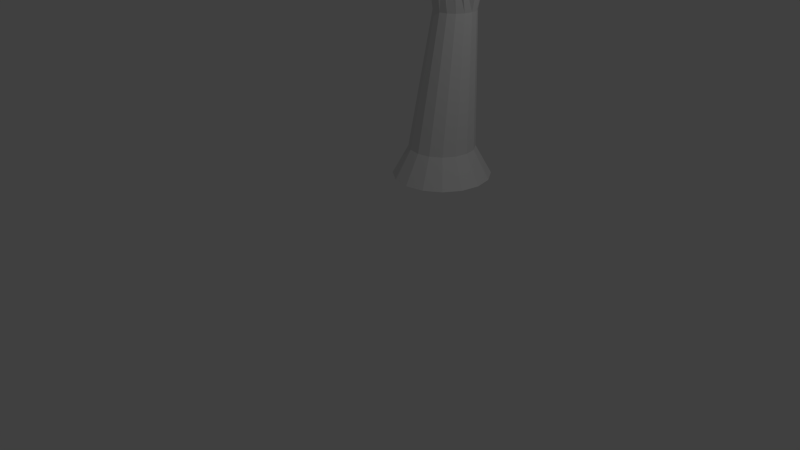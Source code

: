 # Source: tree.blend  (saved by Blender 2.72.0; exported with 4.5.12 LTS)
import bpy
from mathutils import Matrix  # noqa: F401  (used for matrix-valued properties, if any)

bpy.ops.wm.read_factory_settings(use_empty=True)
scene = bpy.context.scene
scene.name = 'Scene'

# ---- collections
col_collection_1 = bpy.data.collections.new('Collection 1'); scene.collection.children.link(col_collection_1)

# ---- world
world_world = bpy.data.worlds.new('World'); scene.world = world_world
world_world.color = (0.05088, 0.05088, 0.05088)
world_world.use_sun_shadow = False
world_world.sun_shadow_jitter_overblur = 0.0
world_world.cycles.sampling_method = 'MANUAL'
world_world.cycles.sample_map_resolution = 256

# ---- cameras
cam_camera = bpy.data.cameras.new('Camera')
cam_camera.clip_end = 100.0
cam_camera.lens = 35.0
cam_camera.sensor_width = 32.0
cam_camera.sensor_height = 18.0
cam_camera.ortho_scale = 7.314
cam_camera.dof.focus_distance = 0.0
cam_camera.dof.aperture_fstop = 128.0

# ---- lights
light_lamp = bpy.data.lights.new('Lamp', 'POINT')
light_lamp.transmission_factor = 0.0
light_lamp.cutoff_distance = 30.0
light_lamp.energy = 100.0
light_lamp.shadow_buffer_clip_start = 1.001
light_lamp.shadow_soft_size = 0.1
light_lamp.shadow_maximum_resolution = 0.006
light_lamp.use_absolute_resolution = True
light_lamp.cycles.use_multiple_importance_sampling = False

# ---- meshes
me_cylinder_002 = bpy.data.meshes.new('Cylinder.002')
me_cylinder_002.from_pydata([(0.002289, 0.2718, -1.103), (0.002289, 0.0334, -0.674), (0.2806, 0.2164, -1.103), (0.1894, -0.00382, -0.674), (0.5166, 0.05876, -1.103), (0.348, -0.1098, -0.674), (0.6742, -0.1772, -1.103), (0.454, -0.2684, -0.674), (0.7296, -0.4555, -1.103), (0.4912, -0.4555, -0.674), (0.6742, -0.7338, -1.103), (0.454, -0.6426, -0.674), (0.5166, -0.9698, -1.103), (0.348, -0.8012, -0.674), (0.2806, -1.127, -1.103), (0.1894, -0.9072, -0.674), (0.002289, -1.183, -1.103), (0.002289, -0.9444, -0.674), (-0.276, -1.127, -1.103), (-0.1848, -0.9072, -0.674), (-0.512, -0.9698, -1.103), (-0.3434, -0.8012, -0.674), (-0.6696, -0.7338, -1.103), (-0.4494, -0.6426, -0.674), (-0.725, -0.4555, -1.103), (-0.4866, -0.4555, -0.674), (-0.6696, -0.1772, -1.103), (-0.4494, -0.2684, -0.674), (-0.512, 0.05876, -1.103), (-0.3434, -0.1098, -0.674), (-0.276, 0.2164, -1.103), (-0.1848, -0.003819, -0.674), (0.1812, -0.1065, 1.325), (0.2982, -0.1298, 1.325), (0.3974, -0.1961, 1.325), (0.4637, -0.2953, 1.325), (0.487, -0.4123, 1.325), (0.4637, -0.5293, 1.325), (0.3974, -0.6285, 1.325), (0.2982, -0.6948, 1.325), (0.1812, -0.718, 1.325), (0.06421, -0.6948, 1.325), (-0.03499, -0.6285, 1.325), (-0.1013, -0.5293, 1.325), (-0.1245, -0.4123, 1.325), (-0.1013, -0.2953, 1.325), (-0.03499, -0.1961, 1.325), (0.06421, -0.1298, 1.325), (-0.06893, -0.4311, 2.633), (-0.008396, -0.4441, 2.658), (0.04292, -0.4812, 2.679), (0.07721, -0.5367, 2.693), (0.08925, -0.6022, 2.698), (0.07721, -0.6472, 2.693), (0.04292, -0.7027, 2.679), (-0.008396, -0.7397, 2.658), (-0.06893, -0.7528, 2.633), (-0.1295, -0.7602, 2.608), (-0.1808, -0.7231, 2.587), (-0.2151, -0.6676, 2.573), (-0.2271, -0.6022, 2.568), (-0.2151, -0.5367, 2.573), (-0.1808, -0.4812, 2.587), (-0.1295, -0.4441, 2.608), (-0.3621, -0.9738, 3.5), (-0.3461, -0.9783, 3.515), (-0.3324, -0.9909, 3.528), (-0.3233, -1.01, 3.537), (-0.3201, -1.032, 3.54), (-0.3233, -1.045, 3.537), (-0.3324, -1.064, 3.528), (-0.3461, -1.076, 3.515), (-0.3621, -1.081, 3.5), (-0.3782, -1.086, 3.484), (-0.3918, -1.074, 3.471), (-0.4009, -1.055, 3.462), (-0.4041, -1.032, 3.459), (-0.4009, -1.01, 3.462), (-0.3918, -0.9909, 3.471), (-0.3782, -0.9783, 3.484), (-0.5137, -1.09, 3.647), (-0.5077, -1.092, 3.659), (-0.5025, -1.1, 3.669), (-0.4991, -1.111, 3.676), (-0.4979, -1.124, 3.678), (-0.4991, -1.138, 3.676), (-0.5025, -1.149, 3.669), (-0.5077, -1.157, 3.659), (-0.5137, -1.159, 3.647), (-0.5198, -1.157, 3.635), (-0.5249, -1.149, 3.625), (-0.5284, -1.138, 3.618), (-0.5296, -1.124, 3.616), (-0.5284, -1.111, 3.618), (-0.5249, -1.1, 3.625), (-0.5198, -1.092, 3.635), (-0.7209, -1.122, 3.738), (-0.7205, -1.122, 3.738), (-0.7201, -1.123, 3.739), (-0.7199, -1.124, 3.739), (-0.7198, -1.124, 3.74), (-0.7199, -1.125, 3.739), (-0.7201, -1.126, 3.739), (-0.7205, -1.127, 3.738), (-0.7209, -1.127, 3.738), (-0.7213, -1.127, 3.737), (-0.7216, -1.126, 3.736), (-0.7218, -1.125, 3.736), (-0.7219, -1.124, 3.736), (-0.7218, -1.124, 3.736), (-0.7216, -1.123, 3.736), (-0.7213, -1.122, 3.737), (1.349, -0.8231, 3.127), (1.334, -0.8344, 3.137), (0.7184, -0.933, 2.706), (1.017, -0.8358, 2.967), (0.7545, -0.9108, 2.689), (1.041, -0.8178, 2.954), (0.7941, -0.9054, 2.666), (1.069, -0.8116, 2.938), (0.831, -0.9176, 2.642), (1.096, -0.818, 2.92), (0.8598, -0.9456, 2.62), (1.118, -0.8362, 2.905), (0.8759, -0.9851, 2.603), (1.132, -0.8633, 2.893), (0.877, -1.03, 2.594), (1.135, -0.8952, 2.886), (0.8629, -1.074, 2.594), (1.128, -0.9271, 2.887), (0.8357, -1.109, 2.604), (1.111, -0.9541, 2.894), (0.7995, -1.131, 2.622), (1.086, -0.9721, 2.906), (0.76, -1.137, 2.644), (1.059, -0.9783, 2.922), (0.723, -1.125, 2.668), (1.032, -0.9719, 2.94), (0.6943, -1.097, 2.691), (1.01, -0.9537, 2.956), (0.6782, -1.057, 2.707), (0.9958, -0.9266, 2.968), (0.6771, -1.012, 2.716), (0.9922, -0.8947, 2.974), (0.6912, -0.9687, 2.716), (0.9996, -0.8628, 2.974), (1.364, -0.8181, 3.112), (1.374, -0.82, 3.093), (1.38, -0.8286, 3.075), (1.38, -0.8426, 3.058), (1.374, -0.8598, 3.047), (1.363, -0.8776, 3.043), (1.349, -0.8933, 3.046), (1.333, -0.9046, 3.055), (1.319, -0.9097, 3.071), (1.309, -0.9077, 3.089), (1.303, -0.8991, 3.108), (1.303, -0.8852, 3.124), (1.309, -0.868, 3.135), (1.32, -0.8501, 3.14), (1.613, -1.003, 3.254), (1.6, -1.011, 3.261), (1.625, -0.9992, 3.242), (1.636, -1.002, 3.228), (1.642, -1.01, 3.215), (1.644, -1.023, 3.203), (1.641, -1.038, 3.195), (1.633, -1.054, 3.192), (1.622, -1.067, 3.195), (1.609, -1.076, 3.202), (1.597, -1.079, 3.214), (1.586, -1.076, 3.228), (1.579, -1.068, 3.241), (1.578, -1.055, 3.253), (1.581, -1.04, 3.261), (1.589, -1.024, 3.264), (1.937, -1.091, 3.329), (1.937, -1.092, 3.329), (1.937, -1.091, 3.329), (1.938, -1.091, 3.328), (1.938, -1.092, 3.328), (1.938, -1.092, 3.328), (1.938, -1.092, 3.328), (1.938, -1.092, 3.328), (1.937, -1.093, 3.328), (1.937, -1.093, 3.328), (1.937, -1.093, 3.328), (1.937, -1.093, 3.328), (1.937, -1.093, 3.329), (1.937, -1.092, 3.329), (1.937, -1.092, 3.329), (1.937, -1.092, 3.329), (0.4331, -0.7452, 2.366), (0.5666, -0.7371, 2.336), (0.629, -0.7134, 2.266), (0.6756, -0.7205, 2.182), (0.6994, -0.7575, 2.096), (0.6095, -0.7917, 2.022), (0.5125, -0.7987, 1.97), (0.4205, -0.8431, 1.949), (0.3849, -0.8794, 1.961), (0.3162, -0.9304, 2.006), (0.2538, -0.9541, 2.075), (0.2072, -0.947, 2.159), (0.1835, -0.91, 2.245), (0.3542, -1.014, 2.32), (0.383, -0.938, 2.371), (0.4335, -0.8587, 2.393), (0.3089, -0.3208, 2.295), (0.2753, -0.2658, 2.268), (0.2522, 0.1141, 2.725), (0.2663, 0.6869, 3.201), (0.2553, 0.702, 3.192), (0.2254, 0.1505, 2.706), (0.2671, -0.2057, 2.234), (0.2161, 0.192, 2.682), (0.2858, -0.1496, 2.197), (0.2258, 0.2324, 2.656), (0.3284, -0.106, 2.163), (0.253, 0.2654, 2.632), (0.3884, -0.08155, 2.138), (0.2936, 0.2862, 2.614), (0.4567, -0.08001, 2.124), (0.3414, 0.2914, 2.605), (0.523, -0.1016, 2.125), (0.3891, 0.2803, 2.606), (0.577, -0.143, 2.14), (0.4295, 0.2546, 2.616), (0.6107, -0.198, 2.166), (0.4563, 0.2182, 2.635), (0.6188, -0.2581, 2.2), (0.4656, 0.1767, 2.659), (0.6001, -0.3142, 2.237), (0.4559, 0.1363, 2.685), (0.5576, -0.3578, 2.271), (0.4287, 0.1032, 2.709), (0.4975, -0.3822, 2.296), (0.3881, 0.08252, 2.727), (0.4292, -0.3838, 2.31), (0.3403, 0.0773, 2.736), (0.363, -0.3622, 2.309), (0.2926, 0.08838, 2.736), (0.2503, 0.7159, 3.177), (0.2522, 0.7265, 3.158), (0.2607, 0.7321, 3.14), (0.2744, 0.732, 3.124), (0.2913, 0.7261, 3.113), (0.3089, 0.7153, 3.108), (0.3243, 0.7013, 3.111), (0.3354, 0.6861, 3.121), (0.3403, 0.6722, 3.136), (0.3384, 0.6617, 3.154), (0.33, 0.656, 3.173), (0.3162, 0.6562, 3.188), (0.2993, 0.6621, 3.2), (0.2818, 0.6729, 3.204), (0.2561, 0.9605, 3.316), (0.2648, 0.9478, 3.323), (0.2528, 0.9729, 3.304), (0.2556, 0.9832, 3.291), (0.2639, 0.9897, 3.278), (0.2765, 0.9915, 3.266), (0.2914, 0.9883, 3.258), (0.3065, 0.9806, 3.256), (0.3194, 0.9696, 3.258), (0.3281, 0.9569, 3.266), (0.3313, 0.9445, 3.277), (0.3286, 0.9343, 3.291), (0.3203, 0.9278, 3.304), (0.3077, 0.926, 3.315), (0.2927, 0.9291, 3.323), (0.2776, 0.9368, 3.326), (0.3456, 1.28, 3.39), (0.3458, 1.279, 3.39), (0.3455, 1.28, 3.39), (0.3456, 1.28, 3.39), (0.3458, 1.28, 3.389), (0.346, 1.28, 3.389), (0.3463, 1.28, 3.389), (0.3466, 1.28, 3.389), (0.3469, 1.28, 3.389), (0.3471, 1.28, 3.389), (0.3471, 1.279, 3.389), (0.3471, 1.279, 3.39), (0.3469, 1.279, 3.39), (0.3466, 1.279, 3.39), (0.3463, 1.279, 3.39), (0.346, 1.279, 3.39), (1.056, -0.5732, 2.471), (1.07, -0.5615, 2.469), (0.7676, -0.6292, 2.042), (0.9485, -0.4702, 2.32), (0.7472, -0.6324, 2.095), (0.9325, -0.487, 2.335), (0.7146, -0.6194, 2.138), (0.9111, -0.4945, 2.35), (0.6748, -0.5922, 2.167), (0.8875, -0.4917, 2.363), (0.6339, -0.555, 2.177), (0.8654, -0.4791, 2.373), (0.5981, -0.5134, 2.165), (0.8481, -0.4585, 2.378), (0.5728, -0.4737, 2.134), (0.8382, -0.433, 2.376), (0.5619, -0.442, 2.089), (0.8373, -0.4066, 2.369), (0.5671, -0.4231, 2.037), (0.8455, -0.3833, 2.358), (0.5875, -0.4199, 1.985), (0.8616, -0.3666, 2.343), (0.6201, -0.4329, 1.941), (0.883, -0.359, 2.328), (0.6599, -0.4601, 1.912), (0.9066, -0.3618, 2.315), (0.7008, -0.4973, 1.903), (0.9287, -0.3744, 2.305), (0.7366, -0.5389, 1.914), (0.946, -0.3951, 2.3), (0.7619, -0.5786, 1.945), (0.9558, -0.4205, 2.301), (0.7728, -0.6103, 1.99), (0.9567, -0.4469, 2.308), (1.039, -0.5787, 2.475), (1.021, -0.5771, 2.48), (1.006, -0.5687, 2.485), (0.9949, -0.5547, 2.489), (0.9901, -0.5373, 2.493), (0.9922, -0.5192, 2.495), (1.001, -0.503, 2.494), (1.015, -0.4913, 2.492), (1.032, -0.4858, 2.489), (1.05, -0.4874, 2.484), (1.065, -0.4958, 2.479), (1.076, -0.5098, 2.474), (1.081, -0.5272, 2.471), (1.079, -0.5453, 2.469), (1.093, -0.6481, 2.624), (1.105, -0.6368, 2.618), (1.078, -0.6535, 2.631), (1.062, -0.6521, 2.638), (1.047, -0.6441, 2.643), (1.037, -0.6307, 2.647), (1.031, -0.614, 2.648), (1.032, -0.5966, 2.647), (1.039, -0.581, 2.643), (1.051, -0.5697, 2.637), (1.067, -0.5644, 2.63), (1.083, -0.5658, 2.623), (1.097, -0.5738, 2.618), (1.108, -0.5872, 2.614), (1.113, -0.6038, 2.613), (1.112, -0.6213, 2.614), (1.166, -0.7012, 2.741), (1.168, -0.6993, 2.74), (1.163, -0.7021, 2.742), (1.16, -0.7018, 2.743), (1.158, -0.7005, 2.744), (1.156, -0.6982, 2.745), (1.155, -0.6955, 2.745), (1.155, -0.6925, 2.745), (1.156, -0.6899, 2.744), (1.158, -0.688, 2.743), (1.161, -0.6871, 2.742), (1.164, -0.6873, 2.741), (1.166, -0.6887, 2.74), (1.168, -0.6909, 2.74), (1.169, -0.6937, 2.739), (1.169, -0.6967, 2.74), (-0.1523, -1.049, 3.157), (-0.1833, -0.9412, 3.095), (-0.1466, -1.046, 3.158), (-0.1715, -0.9355, 3.098), (-0.1423, -1.043, 3.162), (-0.1626, -0.9288, 3.105), (-0.14, -1.04, 3.167), (-0.1579, -0.922, 3.116), (-0.1401, -1.037, 3.173), (-0.1581, -0.9163, 3.128), (-0.1425, -1.035, 3.179), (-0.1632, -0.9125, 3.14), (-0.147, -1.034, 3.183), (-0.1723, -0.9112, 3.15), (-0.1054, -1.055, 3.204), (-0.1034, -1.054, 3.201), (-0.1961, -0.945, 3.096), (-0.1586, -1.051, 3.157), (-0.208, -0.9464, 3.102), (-0.1644, -1.052, 3.16), (-0.2172, -0.945, 3.112), (-0.1688, -1.051, 3.165), (-0.2222, -0.9412, 3.124), (-0.1713, -1.049, 3.171), (-0.2224, -0.9355, 3.136), (-0.1714, -1.046, 3.177), (-0.2177, -0.9288, 3.147), (-0.1691, -1.043, 3.182), (-0.2088, -0.922, 3.154), (-0.1648, -1.04, 3.186), (-0.197, -0.9163, 3.157), (-0.159, -1.037, 3.187), (-0.1842, -0.9125, 3.156), (-0.1528, -1.035, 3.186), (-0.1025, -1.054, 3.196), (-0.103, -1.055, 3.192), (-0.1048, -1.057, 3.189), (-0.1075, -1.059, 3.186), (-0.1108, -1.062, 3.185), (-0.1142, -1.065, 3.186), (-0.1171, -1.067, 3.189), (-0.1191, -1.068, 3.193), (-0.12, -1.068, 3.197), (-0.1195, -1.067, 3.201), (-0.1178, -1.065, 3.205), (-0.115, -1.063, 3.207), (-0.1117, -1.06, 3.208), (-0.1084, -1.057, 3.207), (-0.06815, -1.076, 3.202), (-0.07064, -1.077, 3.206), (-0.06689, -1.077, 3.198), (-0.06704, -1.078, 3.194), (-0.06859, -1.08, 3.191), (-0.0713, -1.082, 3.189), (-0.07476, -1.085, 3.188), (-0.07843, -1.087, 3.189), (-0.08177, -1.088, 3.191), (-0.08426, -1.088, 3.194), (-0.08553, -1.088, 3.198), (-0.08537, -1.086, 3.202), (-0.08382, -1.084, 3.206), (-0.08111, -1.082, 3.208), (-0.07766, -1.08, 3.209), (-0.07398, -1.078, 3.208), (-0.04022, -1.095, 3.214), (-0.04064, -1.095, 3.214), (-0.04001, -1.095, 3.213), (-0.04004, -1.095, 3.213), (-0.0403, -1.095, 3.212), (-0.04075, -1.096, 3.212), (-0.04133, -1.096, 3.211), (-0.04195, -1.096, 3.212), (-0.04251, -1.097, 3.212), (-0.04293, -1.097, 3.213), (-0.04314, -1.097, 3.213), (-0.04312, -1.096, 3.214), (-0.04286, -1.096, 3.214), (-0.0424, -1.096, 3.215), (-0.04182, -1.095, 3.215), (-0.0412, -1.095, 3.215), (0.9244, 0.0283, 2.59), (0.9327, 0.0288, 2.58), (0.5532, -0.07623, 2.46), (0.8038, 0.04635, 2.495), (0.5462, -0.07181, 2.487), (0.7988, 0.04945, 2.514), (0.5354, -0.05815, 2.51), (0.7912, 0.05903, 2.53), (0.5224, -0.0373, 2.524), (0.7821, 0.07364, 2.54), (0.5092, -0.01246, 2.528), (0.7729, 0.09105, 2.543), (0.4978, 0.01259, 2.521), (0.7649, 0.1086, 2.538), (0.49, 0.03406, 2.504), (0.7595, 0.1237, 2.526), (0.487, 0.04865, 2.48), (0.7573, 0.1339, 2.509), (0.4891, 0.05416, 2.452), (0.7588, 0.1378, 2.49), (0.4962, 0.04975, 2.425), (0.7637, 0.1347, 2.471), (0.507, 0.03608, 2.403), (0.7713, 0.1251, 2.455), (0.52, 0.01524, 2.388), (0.7805, 0.1105, 2.445), (0.5332, -0.009605, 2.384), (0.7897, 0.09306, 2.442), (0.5445, -0.03466, 2.391), (0.7977, 0.07549, 2.447), (0.5523, -0.05612, 2.408), (0.8031, 0.06045, 2.459), (0.5554, -0.07072, 2.433), (0.8053, 0.05021, 2.476), (0.9151, 0.03255, 2.599), (0.9061, 0.04091, 2.604), (0.8989, 0.05211, 2.606), (0.8945, 0.06445, 2.603), (0.8937, 0.07605, 2.596), (0.8965, 0.08513, 2.587), (0.9025, 0.09032, 2.576), (0.9108, 0.09083, 2.566), (0.9201, 0.08658, 2.557), (0.929, 0.07822, 2.552), (0.9363, 0.06701, 2.55), (0.9406, 0.05467, 2.553), (0.9415, 0.04308, 2.56), (0.9387, 0.034, 2.569), (1.004, 0.04692, 2.688), (1.009, 0.04621, 2.677), (0.9965, 0.05199, 2.697), (0.9893, 0.06065, 2.703), (0.9828, 0.07157, 2.705), (0.9782, 0.0831, 2.702), (0.9761, 0.09348, 2.695), (0.9769, 0.1011, 2.685), (0.9803, 0.1049, 2.673), (0.986, 0.1042, 2.661), (0.993, 0.0991, 2.652), (1.0, 0.09044, 2.646), (1.007, 0.07952, 2.645), (1.011, 0.06799, 2.648), (1.013, 0.05761, 2.655), (1.013, 0.04996, 2.665), (1.091, 0.04961, 2.75), (1.092, 0.04949, 2.748), (1.09, 0.05046, 2.752), (1.089, 0.05192, 2.753), (1.088, 0.05375, 2.753), (1.087, 0.05569, 2.752), (1.087, 0.05743, 2.751), (1.087, 0.05872, 2.749), (1.087, 0.05935, 2.747), (1.088, 0.05923, 2.745), (1.09, 0.05838, 2.744), (1.091, 0.05692, 2.743), (1.092, 0.05509, 2.743), (1.093, 0.05315, 2.743), (1.093, 0.05141, 2.744), (1.093, 0.05012, 2.746)], [], [(0, 1, 3, 2), (2, 3, 5, 4), (4, 5, 7, 6), (6, 7, 9, 8), (8, 9, 11, 10), (10, 11, 13, 12), (12, 13, 15, 14), (14, 15, 17, 16), (16, 17, 19, 18), (18, 19, 21, 20), (20, 21, 23, 22), (22, 23, 25, 24), (24, 25, 27, 26), (26, 27, 29, 28), (30, 31, 1, 0), (28, 29, 31, 30), (25, 23, 43, 44), (9, 7, 35, 36), (31, 29, 46, 47), (15, 13, 38, 39), (21, 19, 41, 42), (5, 3, 33, 34), (27, 25, 44, 45), (11, 9, 36, 37), (1, 31, 47, 32), (3, 1, 32, 33), (17, 15, 39, 40), (23, 21, 42, 43), (7, 5, 34, 35), (29, 27, 45, 46), (13, 11, 37, 38), (19, 17, 40, 41), (42, 41, 57, 58), (236, 238, 193), (47, 46, 62, 63), (34, 33, 49, 50), (45, 44, 60, 61), (43, 42, 58, 59), (41, 40, 56, 57), (32, 47, 63, 48), (240, 52, 238), (46, 45, 61, 62), (33, 32, 48, 49), (44, 43, 59, 60), (59, 58, 74, 75), (57, 56, 72, 73), (400, 69, 398), (53, 52, 68, 69), (48, 63, 79, 64), (51, 50, 66, 67), (62, 61, 77, 78), (49, 48, 64, 65), (60, 59, 75, 76), (58, 57, 73, 74), (53, 69, 400), (379, 53, 381), (52, 51, 67, 68), (63, 62, 78, 79), (50, 49, 65, 66), (61, 60, 76, 77), (65, 64, 80, 81), (76, 75, 91, 92), (74, 73, 89, 90), (72, 71, 87, 88), (70, 69, 85, 86), (68, 67, 83, 84), (79, 78, 94, 95), (66, 65, 81, 82), (77, 76, 92, 93), (75, 74, 90, 91), (73, 72, 88, 89), (71, 70, 86, 87), (69, 68, 84, 85), (64, 79, 95, 80), (67, 66, 82, 83), (78, 77, 93, 94), (82, 81, 97, 98), (93, 92, 108, 109), (91, 90, 106, 107), (89, 88, 104, 105), (87, 86, 102, 103), (85, 84, 100, 101), (80, 95, 111, 96), (83, 82, 98, 99), (94, 93, 109, 110), (81, 80, 96, 97), (92, 91, 107, 108), (90, 89, 105, 106), (88, 87, 103, 104), (86, 85, 101, 102), (84, 83, 99, 100), (95, 94, 110, 111), (152, 151, 167, 168), (143, 141, 157, 158), (114, 115, 117, 116), (148, 147, 163, 164), (121, 119, 146, 147), (116, 117, 119, 118), (156, 155, 171, 172), (117, 115, 113, 112), (118, 119, 121, 120), (149, 148, 164, 165), (135, 133, 153, 154), (120, 121, 123, 122), (153, 152, 168, 169), (127, 125, 149, 150), (122, 123, 125, 124), (146, 112, 160, 162), (141, 139, 156, 157), (124, 125, 127, 126), (157, 156, 172, 173), (119, 117, 112, 146), (126, 127, 129, 128), (159, 158, 174, 175), (115, 145, 159, 113), (128, 129, 131, 130), (150, 149, 165, 166), (133, 131, 152, 153), (130, 131, 133, 132), (154, 153, 169, 170), (125, 123, 148, 149), (132, 133, 135, 134), (147, 146, 162, 163), (139, 137, 155, 156), (134, 135, 137, 136), (158, 157, 173, 174), (131, 129, 151, 152), (136, 137, 139, 138), (151, 150, 166, 167), (145, 143, 158, 159), (138, 139, 141, 140), (155, 154, 170, 171), (123, 121, 147, 148), (140, 141, 143, 142), (137, 135, 154, 155), (144, 145, 115, 114), (142, 143, 145, 144), (112, 113, 161, 160), (113, 159, 175, 161), (129, 127, 150, 151), (161, 175, 191, 177), (165, 164, 180, 181), (167, 166, 182, 183), (169, 168, 184, 185), (171, 170, 186, 187), (173, 172, 188, 189), (162, 160, 176, 178), (175, 174, 190, 191), (164, 163, 179, 180), (166, 165, 181, 182), (168, 167, 183, 184), (170, 169, 185, 186), (172, 171, 187, 188), (160, 161, 177, 176), (174, 173, 189, 190), (163, 162, 178, 179), (177, 191, 190, 189, 188, 187, 186, 185, 184, 183, 182, 181, 180, 179, 178, 176), (97, 96, 111, 110, 109, 108, 107, 106, 105, 104, 103, 102, 101, 100, 99, 98), (118, 120, 195, 194), (140, 142, 206, 205), (126, 128, 199, 198), (144, 114, 192, 207), (134, 136, 203, 202), (120, 122, 196, 195), (142, 144, 207, 206), (128, 130, 200, 199), (136, 138, 204, 203), (114, 116, 193, 192), (122, 124, 197, 196), (130, 132, 201, 200), (116, 118, 194, 193), (138, 140, 205, 204), (124, 126, 198, 197), (132, 134, 202, 201), (54, 207, 53), (207, 54, 206), (205, 206, 55), (55, 56, 205), (56, 40, 204), (52, 53, 192), (201, 202, 40), (40, 39, 200), (38, 199, 39), (37, 198, 38), (36, 197, 37), (193, 234, 300), (40, 203, 204), (298, 193, 300), (56, 204, 205), (193, 52, 192), (198, 199, 38), (207, 192, 53), (193, 298, 194), (40, 202, 203), (201, 40, 200), (197, 198, 37), (199, 200, 39), (52, 240, 51), (206, 54, 55), (294, 195, 296), (248, 247, 263, 264), (239, 237, 253, 254), (208, 210, 213, 209), (244, 243, 259, 260), (217, 215, 242, 243), (209, 213, 215, 214), (252, 251, 267, 268), (213, 210, 211, 212), (214, 215, 217, 216), (245, 244, 260, 261), (231, 229, 249, 250), (216, 217, 219, 218), (249, 248, 264, 265), (223, 221, 245, 246), (218, 219, 221, 220), (242, 212, 256, 258), (237, 235, 252, 253), (220, 221, 223, 222), (253, 252, 268, 269), (215, 213, 212, 242), (222, 223, 225, 224), (255, 254, 270, 271), (210, 241, 255, 211), (224, 225, 227, 226), (246, 245, 261, 262), (229, 227, 248, 249), (226, 227, 229, 228), (250, 249, 265, 266), (221, 219, 244, 245), (243, 242, 258, 259), (235, 233, 251, 252), (480, 232, 478), (254, 253, 269, 270), (227, 225, 247, 248), (232, 480, 234), (247, 246, 262, 263), (241, 239, 254, 255), (234, 235, 237, 236), (251, 250, 266, 267), (219, 217, 243, 244), (236, 237, 239, 238), (233, 231, 250, 251), (240, 241, 210, 208), (238, 239, 241, 240), (212, 211, 257, 256), (211, 255, 271, 257), (225, 223, 246, 247), (257, 271, 287, 273), (261, 260, 276, 277), (263, 262, 278, 279), (265, 264, 280, 281), (267, 266, 282, 283), (269, 268, 284, 285), (258, 256, 272, 274), (271, 270, 286, 287), (260, 259, 275, 276), (262, 261, 277, 278), (264, 263, 279, 280), (266, 265, 281, 282), (268, 267, 283, 284), (256, 257, 273, 272), (270, 269, 285, 286), (259, 258, 274, 275), (273, 287, 286, 285, 284, 283, 282, 281, 280, 279, 278, 277, 276, 275, 274, 272), (236, 193, 234), (232, 234, 36), (232, 36, 230), (228, 36, 226), (34, 224, 35), (224, 34, 222), (222, 34, 220), (220, 34, 218), (50, 209, 34), (197, 196, 290), (224, 226, 35), (209, 50, 208), (208, 50, 240), (36, 35, 226), (238, 52, 193), (50, 51, 240), (228, 230, 36), (218, 34, 216), (209, 214, 34), (214, 216, 34), (334, 350, 349, 333), (321, 335, 334, 319), (290, 292, 293, 291), (323, 339, 338, 322), (299, 324, 323, 297), (292, 294, 295, 293), (331, 347, 346, 330), (313, 331, 330, 311), (294, 296, 297, 295), (289, 337, 351, 335), (305, 327, 326, 303), (296, 298, 299, 297), (324, 340, 339, 323), (319, 334, 333, 317), (298, 300, 301, 299), (328, 344, 343, 327), (297, 323, 322, 295), (300, 302, 303, 301), (288, 336, 337, 289), (293, 288, 289, 291), (302, 304, 305, 303), (332, 348, 347, 331), (311, 330, 329, 309), (304, 306, 307, 305), (325, 341, 340, 324), (303, 326, 325, 301), (306, 308, 309, 307), (329, 345, 344, 328), (317, 333, 332, 315), (308, 310, 311, 309), (322, 338, 336, 288), (295, 322, 288, 293), (310, 312, 313, 311), (333, 349, 348, 332), (291, 289, 335, 321), (312, 314, 315, 313), (335, 351, 350, 334), (309, 329, 328, 307), (314, 316, 317, 315), (326, 342, 341, 325), (301, 325, 324, 299), (316, 318, 319, 317), (315, 332, 331, 313), (320, 290, 291, 321), (318, 320, 321, 319), (327, 343, 342, 326), (330, 346, 345, 329), (307, 328, 327, 305), (347, 363, 362, 346), (349, 365, 364, 348), (338, 354, 352, 336), (351, 367, 366, 350), (340, 356, 355, 339), (342, 358, 357, 341), (344, 360, 359, 343), (346, 362, 361, 345), (348, 364, 363, 347), (336, 352, 353, 337), (350, 366, 365, 349), (339, 355, 354, 338), (337, 353, 367, 351), (341, 357, 356, 340), (343, 359, 358, 342), (345, 361, 360, 344), (353, 352, 354, 355, 356, 357, 358, 359, 360, 361, 362, 363, 364, 365, 366, 367), (196, 195, 294), (320, 197, 290), (316, 314, 36), (310, 308, 36), (36, 308, 306), (290, 196, 292), (292, 196, 294), (414, 413, 429, 430), (234, 36, 306), (298, 296, 194), (197, 316, 36), (195, 194, 296), (306, 304, 234), (318, 197, 320), (234, 304, 302), (310, 36, 312), (312, 36, 314), (318, 316, 197), (234, 302, 300), (401, 399, 414, 415), (381, 380, 378, 379), (403, 402, 418, 419), (372, 374, 403, 404), (379, 378, 376, 377), (411, 410, 426, 427), (393, 391, 410, 411), (377, 376, 374, 375), (382, 415, 431, 417), (385, 368, 406, 407), (375, 374, 372, 373), (404, 403, 419, 420), (399, 397, 413, 414), (373, 372, 370, 371), (408, 407, 423, 424), (374, 376, 402, 403), (371, 370, 368, 369), (383, 382, 417, 416), (378, 380, 382, 383), (369, 368, 385, 384), (412, 411, 427, 428), (391, 389, 409, 410), (384, 385, 387, 386), (405, 404, 420, 421), (368, 370, 405, 406), (386, 387, 389, 388), (409, 408, 424, 425), (397, 395, 412, 413), (388, 389, 391, 390), (402, 383, 416, 418), (376, 378, 383, 402), (390, 391, 393, 392), (413, 412, 428, 429), (380, 401, 415, 382), (392, 393, 395, 394), (415, 414, 430, 431), (389, 387, 408, 409), (394, 395, 397, 396), (406, 405, 421, 422), (370, 372, 404, 405), (396, 397, 399, 398), (395, 393, 411, 412), (400, 401, 380, 381), (398, 399, 401, 400), (407, 406, 422, 423), (410, 409, 425, 426), (387, 385, 407, 408), (427, 426, 442, 443), (429, 428, 444, 445), (418, 416, 432, 434), (431, 430, 446, 447), (420, 419, 435, 436), (422, 421, 437, 438), (424, 423, 439, 440), (426, 425, 441, 442), (428, 427, 443, 444), (416, 417, 433, 432), (430, 429, 445, 446), (419, 418, 434, 435), (417, 431, 447, 433), (421, 420, 436, 437), (423, 422, 438, 439), (425, 424, 440, 441), (433, 447, 446, 445, 444, 443, 442, 441, 440, 439, 438, 437, 436, 435, 434, 432), (72, 390, 392), (396, 69, 394), (71, 392, 70), (71, 72, 392), (396, 398, 69), (388, 390, 56), (384, 386, 56), (384, 56, 369), (69, 70, 394), (371, 56, 373), (54, 375, 55), (375, 54, 377), (377, 54, 53), (381, 53, 400), (371, 369, 56), (390, 72, 56), (56, 386, 388), (55, 375, 56), (375, 373, 56), (379, 377, 53), (392, 394, 70), (494, 493, 509, 510), (481, 479, 494, 495), (450, 451, 453, 452), (483, 482, 498, 499), (459, 457, 483, 484), (452, 453, 455, 454), (491, 490, 506, 507), (473, 471, 490, 491), (454, 455, 457, 456), (449, 495, 511, 497), (465, 463, 486, 487), (456, 457, 459, 458), (484, 483, 499, 500), (479, 477, 493, 494), (458, 459, 461, 460), (488, 487, 503, 504), (457, 455, 482, 483), (460, 461, 463, 462), (448, 449, 497, 496), (453, 451, 449, 448), (462, 463, 465, 464), (492, 491, 507, 508), (471, 469, 489, 490), (464, 465, 467, 466), (485, 484, 500, 501), (463, 461, 485, 486), (466, 467, 469, 468), (489, 488, 504, 505), (477, 475, 492, 493), (468, 469, 471, 470), (482, 448, 496, 498), (455, 453, 448, 482), (470, 471, 473, 472), (493, 492, 508, 509), (451, 481, 495, 449), (472, 473, 475, 474), (495, 494, 510, 511), (469, 467, 488, 489), (474, 475, 477, 476), (486, 485, 501, 502), (461, 459, 484, 485), (476, 477, 479, 478), (475, 473, 491, 492), (480, 481, 451, 450), (478, 479, 481, 480), (487, 486, 502, 503), (490, 489, 505, 506), (467, 465, 487, 488), (507, 506, 522, 523), (509, 508, 524, 525), (498, 496, 512, 514), (511, 510, 526, 527), (500, 499, 515, 516), (502, 501, 517, 518), (504, 503, 519, 520), (506, 505, 521, 522), (508, 507, 523, 524), (496, 497, 513, 512), (510, 509, 525, 526), (499, 498, 514, 515), (497, 511, 527, 513), (501, 500, 516, 517), (503, 502, 518, 519), (505, 504, 520, 521), (513, 527, 526, 525, 524, 523, 522, 521, 520, 519, 518, 517, 516, 515, 514, 512), (476, 478, 228), (472, 474, 228), (472, 228, 470), (229, 466, 228), (234, 454, 456), (231, 464, 229), (464, 231, 462), (460, 462, 233), (233, 235, 460), (464, 466, 229), (456, 458, 234), (452, 454, 234), (452, 234, 450), (480, 450, 234), (462, 231, 233), (478, 232, 230), (470, 228, 468), (478, 230, 228), (458, 235, 234), (228, 474, 476), (466, 468, 228), (235, 458, 460)])
me_cylinder_002.use_remesh_preserve_volume = False
me_cylinder_002.use_remesh_preserve_attributes = False
me_cylinder_002.use_mirror_vertex_groups = False
me_cylinder_002.update()

# ---- objects
ob_cylinder = bpy.data.objects.new('Cylinder', me_cylinder_002)
ob_lamp = bpy.data.objects.new('Lamp', light_lamp)
ob_camera = bpy.data.objects.new('Camera', cam_camera)

# ---- transforms, parenting, visibility, modifiers, constraints
ob_cylinder.location = (-0.8246, 2.547, 1.371)
ob_cylinder.lineart.crease_threshold = 0.0
ob_lamp.location = (4.076, 1.005, 5.904)
ob_lamp.rotation_euler = (0.6503, 0.05522, 1.866)
ob_lamp.lock_rotations_4d = False
ob_lamp.empty_display_type = 'ARROWS'
ob_lamp.color = (0.0, 0.0, 0.0, 0.0)
ob_lamp.lineart.crease_threshold = 0.0
ob_camera.location = (7.481, -6.508, 5.344)
ob_camera.rotation_euler = (1.109, 0.01082, 0.8149)
ob_camera.lock_rotations_4d = False
ob_camera.empty_display_type = 'ARROWS'
ob_camera.color = (0.0, 0.0, 0.0, 0.0)
ob_camera.display_type = 'WIRE'
ob_camera.lineart.crease_threshold = 0.0

# ---- collection membership
col_collection_1.objects.link(ob_cylinder)
col_collection_1.objects.link(ob_lamp)
col_collection_1.objects.link(ob_camera)

# ---- scene / render settings (as saved in the file)
scene.camera = ob_camera
scene.frame_start = 1; scene.frame_end = 250; scene.frame_set(6)
scene.render.engine = 'BLENDER_EEVEE_NEXT'
scene.render.resolution_percentage = 50
scene.render.dither_intensity = 0.0
scene.cycles.use_denoising = False
scene.cycles.samples = 10
scene.cycles.sampling_pattern = 'TABULATED_SOBOL'
scene.cycles.light_sampling_threshold = 0.0
scene.cycles.use_adaptive_sampling = False
scene.cycles.use_light_tree = False
scene.cycles.blur_glossy = 0.0
scene.cycles.pixel_filter_type = 'GAUSSIAN'
scene.cycles.sample_clamp_indirect = 0.0
scene.view_settings.view_transform = 'Standard'
bpy.context.view_layer.update()
